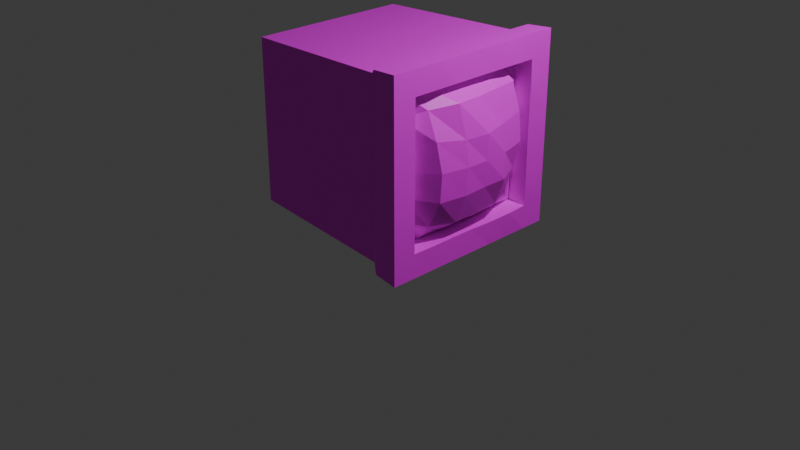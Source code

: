 # Source: oldtv.blend  (saved by Blender 5.0.119; exported with 4.5.12 LTS)
import bpy
from mathutils import Matrix  # noqa: F401  (used for matrix-valued properties, if any)

bpy.ops.wm.read_factory_settings(use_empty=True)
scene = bpy.context.scene
scene.name = 'Scene'

# ---- collections
col_collection = bpy.data.collections.new('Collection'); scene.collection.children.link(col_collection)

# ---- images (referenced by path relative to the original .blend; pixels are not part of the script)
import os
ASSET_DIR = os.environ.get("B2B_ASSET_DIR", "")  # directory of the original .blend (textures are referenced by path, not embedded)
HERE = os.path.dirname(os.path.abspath(__file__))  # packed textures are extracted next to this script under _unpacked/

def load_image(name, relpath, width, height, colorspace="sRGB"):
    """Load a texture the original file referenced (path relative to the .blend, or extracted next to this script)."""
    p = next((c for c in (os.path.join(HERE, relpath), os.path.join(ASSET_DIR, relpath)) if relpath and os.path.exists(c)), "")
    if p:
        img = bpy.data.images.load(p, check_existing=True)
        img.name = name
    else:  # same state as the original file: an image datablock whose file is absent (Cycles renders it pink)
        img = bpy.data.images.new(name, width, height)
        img.source = "FILE"
        img.filepath = "//" + (relpath or name)
    img.colorspace_settings.name = colorspace
    return img
img_oldtv_png_001 = load_image('oldtv.png.001', 'Textures/oldtv.png', 1024, 1024, 'sRGB')
img_blackplastic_png = load_image('blackplastic.png', 'Textures/blackplastic.png', 1024, 1024, 'sRGB')

# ---- materials (node trees are filled in below, after node groups)
mat_material = bpy.data.materials.new('Material')
mat_material.alpha_threshold = 0.0
mat_material.use_backface_culling_lightprobe_volume = False
mat_material.roughness = 0.5
mat_material.line_color = (0.0, 0.0, 0.0, 1.0)
mat_material_001 = bpy.data.materials.new('Material.001')

# ---- material node trees
mat_material.use_nodes = True; mat_material.node_tree.nodes.clear()
_N = mat_material.node_tree.nodes; _L = mat_material.node_tree.links
n0 = _N.new('ShaderNodeOutputMaterial'); n0.name = 'Material Output'; n0.location = (200, 100)
n1 = _N.new('ShaderNodeBsdfPrincipled'); n1.name = 'Principled BSDF'; n1.location = (-200, 100)
n2 = _N.new('ShaderNodeTexImage'); n2.name = 'Image Texture'; n2.location = (-490, 80)
n2.image = img_oldtv_png_001
_L.new(n1.outputs[0], n0.inputs[0])
_L.new(n2.outputs[0], n1.inputs[0])
n0.is_active_output = True
mat_material_001.use_nodes = True; mat_material_001.node_tree.nodes.clear()
_N = mat_material_001.node_tree.nodes; _L = mat_material_001.node_tree.links
n0 = _N.new('ShaderNodeBsdfPrincipled'); n0.name = 'Principled BSDF'; n0.location = (-200, 100)
n1 = _N.new('ShaderNodeOutputMaterial'); n1.name = 'Material Output'; n1.location = (200, 100)
n2 = _N.new('ShaderNodeTexImage'); n2.name = 'Image Texture'; n2.location = (-490, 80)
n2.image = img_blackplastic_png
_L.new(n0.outputs[0], n1.inputs[0])
_L.new(n2.outputs[0], n0.inputs[0])
n1.is_active_output = True

# ---- world
world_world = bpy.data.worlds.new('World'); scene.world = world_world
world_world.use_nodes = True; world_world.node_tree.nodes.clear()
_N = world_world.node_tree.nodes; _L = world_world.node_tree.links
n0 = _N.new('ShaderNodeOutputWorld'); n0.name = 'World Output'; n0.location = (200, 100)
n1 = _N.new('ShaderNodeBackground'); n1.name = 'Background'; n1.location = (-200, 100)
n1.inputs[0].default_value = (0.05088, 0.05088, 0.05088, 1.0)
_L.new(n1.outputs[0], n0.inputs[0])
n0.is_active_output = True
world_world.color = (0.05088, 0.05088, 0.05088)
world_world.sun_shadow_jitter_overblur = 0.0

# ---- cameras
cam_camera = bpy.data.cameras.new('Camera')
cam_camera.clip_end = 100.0
cam_camera.ortho_scale = 7.314

# ---- lights
light_light = bpy.data.lights.new('Light', 'POINT')
light_light.energy = 1000.0
light_light.shadow_soft_size = 0.1

# ---- meshes
me_cube = bpy.data.meshes.new('Cube')
me_cube.from_pydata([(1.0, 1.0, 2.0), (1.0, 1.0, 0.0), (1.0, -1.0, 2.0), (1.0, -1.0, 0.0), (-1.0, 0.854, 1.854), (-1.0, 0.854, 0.1458), (-1.0, -0.8545, 1.854), (-1.0, -0.8545, 0.1458), (-1.0, -0.004744, 0.1458), (1.0, -0.005234, 2.0), (-1.0, -0.004744, 1.854), (1.0, -0.005234, 0.0), (-1.0, -0.4296, 0.1458), (1.0, -0.5026, 2.0), (-1.0, -0.4296, 1.854), (1.0, -0.5026, 0.0), (-1.0, 0.4246, 1.854), (1.0, 0.4974, 0.0), (-1.0, 0.4246, 0.1458), (1.0, 0.4974, 2.0), (-1.0, -0.6421, 0.1458), (1.0, -0.7513, 2.0), (-1.0, -0.6421, 1.854), (1.0, -0.7513, 0.0), (-1.0, 0.6393, 1.854), (1.0, 0.7487, 0.0), (-1.0, 0.6393, 0.1458), (1.0, 0.7487, 2.0), (1.0, 1.0, 1.0), (-1.0, -0.8545, 1.0), (1.0, -1.0, 1.0), (-1.0, 0.854, 1.0), (0.7323, 0.4876, 1.98), (-1.0, -0.004744, 1.0), (-1.0, -0.4296, 1.0), (0.7323, -0.4928, 1.98), (0.7323, -0.4928, 0.01951), (-1.0, 0.4246, 1.0), (-1.0, -0.6421, 1.0), (1.0, -0.7513, 1.002), (1.0, 0.7487, 1.0), (-1.0, 0.6393, 1.0), (-1.0, -0.8545, 1.427), (1.0, 1.0, 1.5), (1.0, -1.0, 1.5), (-1.0, 0.854, 1.427), (0.7323, -0.005169, 1.98), (-1.0, -0.004744, 1.427), (-1.0, -0.4296, 1.427), (0.7323, -0.005169, 0.01951), (0.7323, 0.9804, 1.98), (-1.0, 0.4246, 1.427), (-1.0, -0.6421, 1.427), (1.0, -0.7513, 1.502), (1.005, 0.751, 1.502), (-1.0, 0.6393, 1.427), (-1.0, -0.8545, 1.641), (1.0, 1.0, 1.75), (1.0, -1.0, 1.75), (-1.0, 0.854, 1.641), (1.005, -0.004706, 1.753), (-1.0, -0.004744, 1.641), (-1.0, -0.4296, 1.641), (1.0, -0.5028, 1.75), (1.004, 0.4988, 1.752), (-1.0, 0.4246, 1.641), (-1.0, -0.6421, 1.641), (1.0, -0.7513, 1.75), (1.0, 0.7487, 1.75), (-1.0, 0.6393, 1.641), (1.0, 1.0, 0.5), (1.0, -1.0, 0.5), (-1.0, 0.854, 0.5729), (0.7323, -0.9805, 0.01951), (-1.0, -0.004744, 0.5729), (-1.0, -0.4296, 0.5729), (0.7323, -0.9805, 1.98), (0.7323, 0.9804, 0.01951), (-1.0, 0.4246, 0.5729), (-1.0, -0.6421, 0.5729), (1.0, -0.7518, 0.4993), (1.003, 0.7495, 0.4993), (-1.0, 0.6393, 0.5729), (-1.0, -0.8545, 0.5729), (1.0, 1.0, 0.25), (1.0, -1.0, 0.25), (-1.0, 0.854, 0.3593), (1.003, -0.005009, 0.2483), (-1.0, -0.004744, 0.3593), (-1.0, -0.4296, 0.3593), (1.003, -0.5038, 0.2482), (1.016, 0.5025, 0.2497), (-1.0, 0.4246, 0.3593), (-1.0, -0.6421, 0.3593), (1.0, -0.7513, 0.25), (1.0, 0.7487, 0.25), (-1.0, 0.6393, 0.3593), (-1.0, -0.8545, 0.3593), (1.052, 0.001352, 1.591), (1.173, -0.005771, 1.004), (0.9446, -0.5462, 1.562), (1.115, -0.5311, 1.008), (0.9498, 0.5546, 1.571), (1.071, 0.5547, 1.002), (0.7907, -0.7523, 1.501), (0.8229, -0.7518, 1.0), (0.794, 0.7508, 1.502), (0.7878, 0.7487, 1.0), (0.7876, -0.005234, 1.75), (0.7876, -0.5026, 1.75), (0.7908, 0.4986, 1.751), (0.7876, -0.7513, 1.75), (0.7876, 0.7487, 1.75), (1.053, 0.0006698, 0.4424), (0.9632, -0.5397, 0.4433), (0.9615, 0.4962, 0.4666), (0.7885, -0.7515, 0.4997), (0.7967, 0.7513, 0.4977), (0.7883, -0.005185, 0.2497), (0.7914, -0.5036, 0.2485), (0.788, 0.5092, 0.2528), (0.7876, -0.7513, 0.25), (0.7877, 0.7487, 0.25), (0.7323, 0.4876, 0.01951), (0.7323, -0.7367, 0.01951), (0.7323, -0.7367, 1.98), (0.7323, 0.734, 0.01951), (0.7323, 0.734, 1.98), (0.7323, 0.9804, 1.0), (0.7323, -0.9805, 1.0), (0.7323, 0.9804, 1.49), (0.7323, -0.9805, 1.49), (0.7323, 0.9804, 1.735), (0.7323, -0.9805, 1.735), (0.7323, -0.9805, 0.5098), (0.7323, 0.9804, 0.5098), (0.7323, 0.9804, 0.2646), (0.7323, -0.9805, 0.2646), (0.6343, 0.9129, 0.08694), (0.6343, -0.9132, 1.913), (0.6343, -0.004895, 0.08694), (0.6343, -0.459, 0.08694), (0.6343, 0.454, 0.08694), (0.6343, -0.6861, 0.08694), (0.6343, 0.6835, 0.08694), (0.6343, -0.459, 1.913), (0.6343, -0.004895, 1.913), (0.6343, 0.9129, 1.913), (0.6343, -0.9132, 0.08694), (0.6343, -0.9132, 1.0), (0.6343, -0.9132, 1.457), (0.6343, -0.9132, 1.685), (0.6343, -0.9132, 0.5435), (0.6343, -0.9132, 0.3152), (0.6343, 0.454, 1.913), (0.6343, -0.6861, 1.913), (0.6343, 0.6835, 1.913), (0.6343, 0.9129, 1.0), (0.6343, 0.9129, 1.457), (0.6343, 0.9129, 1.685), (0.6343, 0.9129, 0.5435), (0.6343, 0.9129, 0.3152), (1.0, 1.0, 1.25), (1.0, -1.0, 1.25), (-1.0, 0.854, 1.214), (-1.0, -0.004744, 1.214), (-1.0, -0.4296, 1.214), (-1.0, 0.4246, 1.214), (-1.0, -0.6421, 1.214), (1.0, -0.7513, 1.257), (1.001, 0.749, 1.25), (-1.0, 0.6393, 1.214), (-1.0, -0.8545, 1.214), (1.17, 0.005246, 1.264), (1.062, -0.5523, 1.301), (1.032, 0.5692, 1.298), (0.794, -0.7536, 1.252), (0.7901, 0.7495, 1.251), (0.7323, -0.9805, 1.245), (0.7323, 0.9804, 1.245), (0.6343, 0.9129, 1.228), (0.6343, -0.9132, 1.228), (-1.0, -0.2172, 1.854), (1.0, -0.2539, 0.0), (-1.0, -0.2172, 0.1458), (1.0, -0.2539, 2.0), (-1.0, -0.2172, 1.0), (-1.0, -0.2172, 1.427), (1.005, -0.2546, 1.753), (-1.0, -0.2172, 1.641), (-1.0, -0.2172, 0.5729), (1.002, -0.2542, 0.249), (-1.0, -0.2172, 0.3593), (1.163, -0.24, 1.002), (1.054, -0.2688, 1.587), (0.7876, -0.2539, 1.75), (1.047, -0.2734, 0.4293), (0.7934, -0.2546, 0.2474), (0.7323, -0.249, 1.98), (0.7323, -0.249, 0.01951), (0.6343, -0.232, 0.08694), (0.6343, -0.232, 1.913), (1.131, -0.2472, 1.259), (-1.0, -0.2172, 1.214), (-1.0, 0.2099, 0.1458), (1.0, 0.2461, 2.0), (-1.0, 0.2099, 1.854), (1.0, 0.2461, 0.0), (-1.0, 0.2099, 1.0), (-1.0, 0.2099, 1.427), (-1.0, 0.2099, 1.641), (1.001, 0.2465, 1.751), (-1.0, 0.2099, 0.5729), (-1.0, 0.2099, 0.3593), (1.012, 0.2487, 0.2445), (1.143, 0.2674, 0.9999), (1.016, 0.2735, 1.591), (0.7876, 0.2461, 1.75), (1.027, 0.2873, 0.4421), (0.7933, 0.2503, 0.2413), (0.7323, 0.2412, 1.98), (0.7323, 0.2412, 0.01951), (0.6343, 0.2246, 0.08694), (0.6343, 0.2246, 1.913), (1.11, 0.274, 1.28), (-1.0, 0.2099, 1.214), (-1.0, -0.8545, 0.7864), (1.0, 1.0, 0.75), (1.0, -1.0, 0.75), (-1.0, 0.854, 0.7864), (-1.0, -0.004744, 0.7864), (-1.0, -0.4296, 0.7864), (-1.0, 0.4246, 0.7864), (-1.0, -0.6421, 0.7864), (1.0, -0.7513, 0.7451), (1.001, 0.7491, 0.7498), (-1.0, 0.6393, 0.7864), (1.146, -0.003367, 0.7327), (1.106, -0.5402, 0.7242), (1.012, 0.5345, 0.7283), (0.8319, -0.7518, 0.7497), (0.7878, 0.7488, 0.75), (0.7323, -0.9805, 0.7549), (0.7323, 0.9804, 0.7549), (0.6343, 0.9129, 0.7717), (0.6343, -0.9132, 0.7717), (1.149, -0.2545, 0.725), (-1.0, -0.2172, 0.7864), (1.143, 0.2694, 0.7297), (-1.0, 0.2099, 0.7864)], [], [(155, 22, 6, 139), (151, 139, 6, 56), (69, 24, 4, 59), (124, 23, 3, 73), (67, 21, 2, 58), (132, 50, 0, 57), (211, 205, 9, 60), (221, 207, 11, 49), (189, 182, 10, 61), (223, 206, 10, 146), (66, 22, 14, 62), (188, 185, 13, 63), (199, 183, 15, 36), (201, 182, 14, 145), (156, 24, 16, 154), (126, 25, 17, 123), (68, 27, 19, 64), (210, 206, 16, 65), (56, 6, 22, 66), (63, 13, 21, 67), (36, 15, 23, 124), (145, 14, 22, 155), (57, 0, 27, 68), (77, 1, 25, 126), (147, 4, 24, 156), (65, 16, 24, 69), (232, 37, 41, 236), (227, 28, 40, 235), (235, 40, 107, 241), (226, 29, 38, 233), (249, 208, 37, 232), (191, 87, 118, 197), (63, 67, 111, 109), (233, 38, 34, 231), (247, 186, 33, 230), (234, 80, 116, 240), (243, 128, 28, 227), (234, 39, 30, 228), (236, 41, 31, 229), (245, 149, 29, 226), (167, 51, 55, 171), (162, 43, 54, 170), (91, 95, 122, 120), (172, 42, 52, 168), (225, 209, 51, 167), (211, 60, 108, 217), (95, 81, 117, 122), (168, 52, 48, 166), (203, 187, 47, 165), (170, 54, 106, 177), (179, 130, 43, 162), (169, 53, 44, 163), (171, 55, 45, 164), (181, 150, 42, 172), (51, 65, 69, 55), (43, 57, 68, 54), (169, 39, 105, 176), (42, 56, 66, 52), (209, 210, 65, 51), (80, 94, 121, 116), (54, 68, 112, 106), (52, 66, 62, 48), (187, 189, 61, 47), (94, 90, 119, 121), (130, 132, 57, 43), (53, 67, 58, 44), (55, 69, 59, 45), (150, 151, 56, 42), (153, 152, 83, 97), (96, 82, 72, 86), (94, 80, 71, 85), (136, 135, 70, 84), (188, 63, 109, 195), (192, 190, 74, 88), (93, 79, 75, 89), (67, 53, 104, 111), (214, 91, 120, 219), (213, 212, 78, 92), (97, 83, 79, 93), (68, 64, 110, 112), (84, 70, 81, 95), (92, 78, 82, 96), (18, 92, 96, 26), (1, 84, 95, 25), (15, 90, 94, 23), (7, 97, 93, 20), (204, 213, 92, 18), (25, 95, 91, 17), (183, 191, 90, 15), (20, 93, 89, 12), (184, 192, 88, 8), (207, 214, 87, 11), (77, 136, 84, 1), (23, 94, 85, 3), (26, 96, 86, 5), (148, 153, 97, 7), (238, 101, 105, 240), (241, 107, 103, 239), (246, 193, 101, 238), (248, 215, 99, 237), (174, 100, 104, 176), (177, 106, 102, 175), (202, 194, 100, 174), (224, 216, 98, 173), (100, 109, 111, 104), (106, 112, 110, 102), (194, 195, 109, 100), (216, 217, 108, 98), (219, 218, 113, 118), (197, 196, 114, 119), (122, 117, 115, 120), (119, 114, 116, 121), (3, 85, 137, 73), (138, 161, 136, 77), (161, 160, 135, 136), (85, 71, 134, 137), (44, 58, 133, 131), (158, 159, 132, 130), (163, 44, 131, 178), (180, 158, 130, 179), (228, 30, 129, 242), (244, 157, 128, 243), (0, 50, 127, 27), (138, 77, 126, 144), (13, 35, 125, 21), (141, 36, 124, 143), (144, 126, 123, 142), (27, 127, 32, 19), (185, 198, 35, 13), (200, 199, 36, 141), (205, 220, 46, 9), (222, 221, 49, 140), (159, 147, 50, 132), (143, 124, 73, 148), (58, 2, 76, 133), (21, 125, 76, 2), (20, 143, 148, 7), (59, 4, 147, 159), (204, 222, 140, 8), (184, 200, 141, 12), (26, 144, 142, 18), (12, 141, 143, 20), (5, 138, 144, 26), (229, 31, 157, 244), (164, 45, 158, 180), (45, 59, 159, 158), (86, 72, 160, 161), (5, 86, 161, 138), (73, 137, 153, 148), (137, 134, 152, 153), (131, 133, 151, 150), (178, 131, 150, 181), (242, 129, 149, 245), (50, 147, 156, 127), (35, 145, 155, 125), (127, 156, 154, 32), (198, 201, 145, 35), (220, 223, 146, 46), (133, 76, 139, 151), (125, 155, 139, 76), (129, 178, 181, 149), (31, 164, 180, 157), (157, 180, 179, 128), (30, 163, 178, 129), (215, 224, 173, 99), (193, 202, 174, 101), (107, 177, 175, 103), (101, 174, 176, 105), (53, 169, 176, 104), (149, 181, 172, 29), (41, 171, 164, 31), (39, 169, 163, 30), (128, 179, 162, 28), (40, 170, 177, 107), (186, 203, 165, 33), (38, 168, 166, 34), (208, 225, 167, 37), (29, 172, 168, 38), (28, 162, 170, 40), (37, 167, 171, 41), (34, 166, 203, 186), (99, 173, 202, 193), (46, 146, 201, 198), (8, 140, 200, 184), (140, 49, 199, 200), (9, 46, 198, 185), (118, 113, 196, 197), (98, 108, 195, 194), (173, 98, 194, 202), (237, 99, 193, 246), (12, 89, 192, 184), (11, 87, 191, 183), (89, 75, 190, 192), (60, 188, 195, 108), (48, 62, 189, 187), (166, 48, 187, 203), (231, 34, 186, 247), (90, 191, 197, 119), (146, 10, 182, 201), (49, 11, 183, 199), (60, 9, 185, 188), (62, 14, 182, 189), (33, 165, 225, 208), (103, 175, 224, 215), (32, 154, 223, 220), (18, 142, 222, 204), (142, 123, 221, 222), (19, 32, 220, 205), (120, 115, 218, 219), (102, 110, 217, 216), (175, 102, 216, 224), (239, 103, 215, 248), (17, 91, 214, 207), (8, 88, 213, 204), (88, 74, 212, 213), (87, 214, 219, 118), (47, 61, 210, 209), (64, 211, 217, 110), (165, 47, 209, 225), (230, 33, 208, 249), (61, 10, 206, 210), (154, 16, 206, 223), (123, 17, 207, 221), (64, 19, 205, 211), (74, 230, 249, 212), (115, 239, 248, 218), (75, 231, 247, 190), (113, 237, 246, 196), (134, 242, 245, 152), (72, 229, 244, 160), (160, 244, 243, 135), (71, 228, 242, 134), (218, 248, 237, 113), (196, 246, 238, 114), (117, 241, 239, 115), (114, 238, 240, 116), (152, 245, 226, 83), (82, 236, 229, 72), (80, 234, 228, 71), (135, 243, 227, 70), (39, 234, 240, 105), (190, 247, 230, 74), (79, 233, 231, 75), (212, 249, 232, 78), (83, 226, 233, 79), (81, 235, 241, 117), (70, 227, 235, 81), (78, 232, 236, 82)])
me_cube.polygons.foreach_set('material_index', [1, 1, 1, 1, 0, 1, 0, 1, 1, 1, 1, 0, 1, 1, 1, 1, 0, 1, 1, 0, 1, 1, 0, 1, 1, 1, 1, 0, 1, 1, 1, 1, 1, 1, 1, 1, 1, 0, 1, 1, 1, 0, 1, 1, 1, 1, 1, 1, 1, 1, 1, 0, 1, 1, 1, 0, 1, 1, 1, 1, 1, 1, 1, 1, 1, 0, 1, 1, 1, 1, 0, 1, 1, 1, 1, 1, 1, 1, 1, 1, 0, 1, 1, 0, 0, 1, 1, 0, 0, 1, 1, 0, 1, 0, 1, 1, 0, 0, 0, 0, 0, 0, 0, 0, 0, 0, 0, 0, 0, 0, 0, 0, 1, 1, 1, 1, 1, 1, 1, 1, 1, 1, 1, 1, 1, 1, 1, 1, 1, 1, 1, 1, 1, 1, 1, 1, 1, 1, 1, 1, 1, 1, 1, 1, 1, 1, 1, 1, 1, 1, 1, 1, 1, 1, 1, 1, 1, 1, 1, 1, 1, 1, 1, 1, 0, 0, 0, 0, 1, 1, 1, 0, 1, 1, 1, 1, 1, 1, 0, 1, 1, 0, 1, 1, 1, 1, 0, 0, 0, 0, 1, 0, 1, 1, 1, 1, 1, 1, 1, 1, 0, 1, 1, 0, 1, 1, 1, 1, 0, 0, 0, 0, 0, 1, 1, 1, 1, 1, 1, 1, 1, 1, 1, 0, 1, 0, 1, 0, 1, 1, 1, 1, 0, 0, 0, 0, 1, 1, 0, 1, 1, 1, 1, 1, 1, 1, 0, 1])
_uv = me_cube.uv_layers.new(name='UVMap')
_uv.uv.foreach_set('vector', [0.6862, 0.7174, 0.8905, 0.7174, 0.8905, 0.7484, 0.6862, 0.7484, 0.5938, 0.7957, 0.625, 0.7957, 0.625, 1.0, 0.5938, 1.0, 0.5938, 0.2186, 0.625, 0.2186, 0.625, 0.25, 0.5938, 0.25, 0.3415, 0.7189, 0.3279, 0.6759, 0.319, 0.7057, 0.3415, 0.75, 0.1508, 0.8411, 0.1966, 0.8871, 0.09849, 0.8871, 0.09849, 0.7885, 0.5938, 0.4665, 0.625, 0.4665, 0.625, 0.5, 0.5938, 0.5, 0.6024, 0.8414, 0.5899, 0.8871, 0.4908, 0.8871, 0.4887, 0.8424, 0.3415, 0.5942, 0.375, 0.5942, 0.375, 0.6257, 0.3415, 0.6257, 0.5938, 0.09326, 0.625, 0.09326, 0.625, 0.1243, 0.5938, 0.1243, 0.6862, 0.5927, 0.8905, 0.5927, 0.8905, 0.6241, 0.6862, 0.6241, 0.5938, 0.03109, 0.625, 0.03109, 0.625, 0.06217, 0.5938, 0.06217, 0.3756, 0.8424, 0.3927, 0.8871, 0.2946, 0.8871, 0.2633, 0.8412, 0.3415, 0.6567, 0.375, 0.6567, 0.375, 0.6878, 0.3415, 0.6878, 0.6862, 0.6552, 0.8905, 0.6552, 0.8905, 0.6863, 0.6862, 0.6863, 0.6862, 0.5299, 0.8905, 0.5299, 0.8905, 0.5613, 0.6862, 0.5613, 0.3415, 0.5314, 0.3816, 0.4963, 0.375, 0.5628, 0.3415, 0.5628, 0.8251, 0.8318, 0.7835, 0.8778, 0.689, 0.8871, 0.7166, 0.842, 0.5938, 0.1558, 0.625, 0.1558, 0.625, 0.1872, 0.5938, 0.1872, 0.5938, 0.0, 0.625, 0.0, 0.625, 0.03109, 0.5938, 0.03109, 0.2633, 0.8412, 0.2946, 0.8871, 0.1966, 0.8871, 0.1508, 0.8411, 0.3415, 0.6878, 0.375, 0.6878, 0.3279, 0.6759, 0.3415, 0.7189, 0.6862, 0.6863, 0.8905, 0.6863, 0.8905, 0.7174, 0.6862, 0.7174, 0.8826, 0.7792, 0.8826, 0.8778, 0.7835, 0.8778, 0.8251, 0.8318, 0.3415, 0.5, 0.3906, 0.4662, 0.3816, 0.4963, 0.3415, 0.5314, 0.6862, 0.4984, 0.8905, 0.4984, 0.8905, 0.5299, 0.6862, 0.5299, 0.5938, 0.1872, 0.625, 0.1872, 0.625, 0.2186, 0.5938, 0.2186, 0.4688, 0.1872, 0.5, 0.1872, 0.5, 0.2186, 0.4688, 0.2186, 0.8872, 0.3942, 0.8872, 0.4928, 0.8297, 0.5016, 0.8299, 0.3884, 0.7799, 0.4951, 0.78, 0.5893, 0.7448, 0.5692, 0.7447, 0.4871, 0.4688, 0.0, 0.5, 0.0, 0.5, 0.03109, 0.4688, 0.03109, 0.4688, 0.1558, 0.5, 0.1558, 0.5, 0.1872, 0.4688, 0.1872, 0.3936, 0.244, 0.4753, 0.244, 0.4753, 0.244, 0.3936, 0.244, 0.3085, 0.8723, 0.2147, 0.8724, 0.2523, 0.8158, 0.3339, 0.8158, 0.4688, 0.03109, 0.5, 0.03109, 0.5, 0.06217, 0.4688, 0.06217, 0.4688, 0.09326, 0.5, 0.09326, 0.5, 0.1243, 0.4688, 0.1243, 0.2145, 0.4954, 0.2145, 0.4012, 0.252, 0.4053, 0.2521, 0.4874, 0.4688, 0.4665, 0.5, 0.4665, 0.5, 0.5, 0.4688, 0.5, 0.1508, 0.3862, 0.1508, 0.5024, 0.09849, 0.4928, 0.09849, 0.3942, 0.4688, 0.2186, 0.5, 0.2186, 0.5, 0.25, 0.4688, 0.25, 0.4687, 0.7957, 0.5, 0.7957, 0.5, 1.0, 0.4688, 1.0, 0.5312, 0.1872, 0.5625, 0.1872, 0.5625, 0.2186, 0.5312, 0.2186, 0.8872, 0.5913, 0.8872, 0.6899, 0.8308, 0.729, 0.8299, 0.6148, 0.6404, 0.2439, 0.8165, 0.3189, 0.7229, 0.2438, 0.6404, 0.2439, 0.5312, 0.0, 0.5625, 0.0, 0.5625, 0.03109, 0.5312, 0.03109, 0.5312, 0.1558, 0.5625, 0.1558, 0.5625, 0.1872, 0.5312, 0.1872, 0.5907, 0.8722, 0.4959, 0.8722, 0.4973, 0.8157, 0.5798, 0.8156, 0.8165, 0.3189, 0.7799, 0.4009, 0.7447, 0.405, 0.7229, 0.2438, 0.5312, 0.03109, 0.5625, 0.03109, 0.5625, 0.06217, 0.5312, 0.06217, 0.5312, 0.09326, 0.5625, 0.09326, 0.5625, 0.1243, 0.5312, 0.1243, 0.78, 0.6836, 0.7801, 0.7778, 0.7449, 0.7334, 0.7448, 0.6513, 0.5312, 0.4665, 0.5625, 0.4665, 0.5625, 0.5, 0.5313, 0.5, 0.1508, 0.6181, 0.1508, 0.7289, 0.09849, 0.6899, 0.09849, 0.5913, 0.5312, 0.2186, 0.5625, 0.2186, 0.5625, 0.25, 0.5312, 0.25, 0.5312, 0.7957, 0.5625, 0.7957, 0.5625, 1.0, 0.5312, 1.0, 0.5625, 0.1872, 0.5938, 0.1872, 0.5938, 0.2186, 0.5625, 0.2186, 0.8872, 0.6899, 0.8826, 0.7792, 0.8251, 0.8318, 0.8308, 0.729, 0.2146, 0.6839, 0.2146, 0.5897, 0.2521, 0.5695, 0.2522, 0.6516, 0.5625, 0.0, 0.5938, 0.0, 0.5938, 0.03109, 0.5625, 0.03109, 0.5625, 0.1558, 0.5938, 0.1558, 0.5938, 0.1872, 0.5625, 0.1872, 0.2145, 0.4012, 0.2747, 0.1572, 0.2303, 0.2441, 0.252, 0.4053, 0.7801, 0.7778, 0.7801, 0.8721, 0.7449, 0.8155, 0.7449, 0.7334, 0.5625, 0.03109, 0.5938, 0.03109, 0.5938, 0.06217, 0.5625, 0.06217, 0.5625, 0.09326, 0.5938, 0.09326, 0.5938, 0.1243, 0.5625, 0.1243, 0.2747, 0.1572, 0.312, 0.2441, 0.312, 0.2441, 0.2303, 0.2441, 0.5625, 0.4665, 0.5938, 0.4665, 0.5938, 0.5, 0.5625, 0.5, 0.1508, 0.7289, 0.1508, 0.8411, 0.09849, 0.7885, 0.09849, 0.6899, 0.5625, 0.2186, 0.5938, 0.2186, 0.5938, 0.25, 0.5625, 0.25, 0.5625, 0.7957, 0.5938, 0.7957, 0.5938, 1.0, 0.5625, 1.0, 0.4062, 0.7957, 0.4375, 0.7957, 0.4375, 1.0, 0.4062, 1.0, 0.4062, 0.2186, 0.4375, 0.2186, 0.4375, 0.25, 0.4062, 0.25, 0.1477, 0.2582, 0.149, 0.3106, 0.09694, 0.3312, 0.09539, 0.2931, 0.4062, 0.4665, 0.4375, 0.4665, 0.4375, 0.5, 0.4206, 0.4752, 0.4022, 0.8723, 0.3085, 0.8723, 0.3339, 0.8158, 0.4156, 0.8157, 0.4062, 0.09326, 0.4375, 0.09326, 0.4375, 0.1243, 0.4062, 0.1243, 0.4062, 0.03109, 0.4375, 0.03109, 0.4375, 0.06217, 0.4063, 0.06217, 0.2147, 0.8724, 0.2147, 0.7781, 0.2522, 0.7337, 0.2523, 0.8158, 0.5579, 0.2439, 0.6404, 0.2439, 0.6404, 0.2439, 0.5579, 0.2439, 0.4062, 0.1558, 0.4375, 0.1558, 0.4375, 0.1872, 0.4062, 0.1872, 0.4062, 0.0, 0.4375, 0.0, 0.4375, 0.03109, 0.4062, 0.03109, 0.7801, 0.8721, 0.6854, 0.8721, 0.6624, 0.8156, 0.7449, 0.8155, 0.8841, 0.2807, 0.8857, 0.3312, 0.8286, 0.3106, 0.8266, 0.2458, 0.4062, 0.1872, 0.4375, 0.1872, 0.4375, 0.2186, 0.4062, 0.2186, 0.375, 0.1872, 0.4062, 0.1872, 0.4062, 0.2186, 0.375, 0.2186, 0.8726, 0.1929, 0.8726, 0.2869, 0.7781, 0.2869, 0.7781, 0.1929, 0.3074, 0.1929, 0.307, 0.2862, 0.2139, 0.2869, 0.2139, 0.1929, 0.375, 0.0, 0.4062, 0.0, 0.4062, 0.03109, 0.375, 0.03109, 0.375, 0.1558, 0.4062, 0.1558, 0.4062, 0.1872, 0.375, 0.1872, 0.7781, 0.1929, 0.7781, 0.2869, 0.6855, 0.2868, 0.6835, 0.1929, 0.4009, 0.1929, 0.4008, 0.2865, 0.307, 0.2862, 0.3074, 0.1929, 0.375, 0.03109, 0.4062, 0.03109, 0.4063, 0.06217, 0.375, 0.06217, 0.375, 0.09326, 0.4062, 0.09326, 0.4062, 0.1243, 0.375, 0.1243, 0.589, 0.1929, 0.59, 0.2848, 0.4946, 0.2862, 0.4945, 0.1929, 0.375, 0.4665, 0.4062, 0.4665, 0.4206, 0.4752, 0.3906, 0.4662, 0.2139, 0.1929, 0.2108, 0.2962, 0.1172, 0.2962, 0.1203, 0.1929, 0.375, 0.2186, 0.4062, 0.2186, 0.4062, 0.25, 0.375, 0.25, 0.375, 0.7957, 0.4062, 0.7957, 0.4062, 1.0, 0.375, 1.0, 0.3338, 0.4873, 0.3338, 0.5694, 0.2521, 0.5695, 0.2521, 0.4874, 0.7447, 0.4871, 0.7448, 0.5692, 0.6622, 0.5693, 0.6622, 0.4872, 0.4154, 0.4873, 0.4155, 0.5694, 0.3338, 0.5694, 0.3338, 0.4873, 0.5797, 0.4872, 0.5797, 0.5693, 0.4972, 0.5694, 0.4971, 0.4872, 0.3339, 0.6516, 0.3339, 0.7337, 0.2522, 0.7337, 0.2522, 0.6516, 0.7448, 0.6513, 0.7449, 0.7334, 0.6623, 0.7335, 0.6623, 0.6514, 0.4155, 0.6515, 0.4156, 0.7336, 0.3339, 0.7337, 0.3339, 0.6516, 0.5797, 0.6514, 0.5798, 0.7335, 0.4973, 0.7336, 0.4972, 0.6515, 0.3339, 0.7337, 0.3339, 0.8158, 0.2523, 0.8158, 0.2522, 0.7337, 0.7449, 0.7334, 0.7449, 0.8155, 0.6624, 0.8156, 0.6623, 0.7335, 0.4156, 0.7336, 0.4156, 0.8157, 0.3339, 0.8158, 0.3339, 0.7337, 0.5798, 0.7335, 0.5798, 0.8156, 0.4973, 0.8157, 0.4973, 0.7336, 0.5579, 0.2439, 0.5796, 0.4051, 0.4971, 0.4051, 0.4753, 0.244, 0.3936, 0.244, 0.4154, 0.4052, 0.3337, 0.4052, 0.312, 0.2441, 0.7229, 0.2438, 0.7447, 0.405, 0.6621, 0.4051, 0.6404, 0.2439, 0.312, 0.2441, 0.3337, 0.4052, 0.252, 0.4053, 0.2303, 0.2441, 0.319, 0.7057, 0.3489, 0.7147, 0.4062, 0.7835, 0.375, 0.7835, 0.375, 0.4543, 0.4062, 0.4543, 0.4062, 0.4665, 0.375, 0.4665, 0.4062, 0.4543, 0.4375, 0.4543, 0.4375, 0.4665, 0.4062, 0.4665, 0.4725, 0.197, 0.4725, 0.2956, 0.3669, 0.2994, 0.3669, 0.2028, 0.5625, 0.75, 0.5938, 0.75, 0.5938, 0.7835, 0.5625, 0.7835, 0.5625, 0.4543, 0.5938, 0.4543, 0.5938, 0.4665, 0.5625, 0.4665, 0.5312, 0.75, 0.5625, 0.75, 0.5625, 0.7835, 0.5312, 0.7835, 0.5312, 0.4543, 0.5625, 0.4543, 0.5625, 0.4665, 0.5312, 0.4665, 0.4688, 0.75, 0.5, 0.75, 0.5, 0.7835, 0.4688, 0.7835, 0.4688, 0.4543, 0.5, 0.4543, 0.5, 0.4665, 0.4688, 0.4665, 0.625, 0.5, 0.6585, 0.5, 0.6585, 0.5314, 0.625, 0.5314, 0.3293, 0.5, 0.3415, 0.5, 0.3415, 0.5314, 0.3293, 0.5314, 0.625, 0.6878, 0.6585, 0.6878, 0.6585, 0.7189, 0.625, 0.7189, 0.3293, 0.6878, 0.3415, 0.6878, 0.3415, 0.7189, 0.3293, 0.7189, 0.3293, 0.5314, 0.3415, 0.5314, 0.3415, 0.5628, 0.3293, 0.5628, 0.625, 0.5314, 0.6585, 0.5314, 0.6585, 0.5628, 0.625, 0.5628, 0.4725, 0.5498, 0.3669, 0.5518, 0.3669, 0.4556, 0.4725, 0.4518, 0.3293, 0.6567, 0.3415, 0.6567, 0.3415, 0.6878, 0.3293, 0.6878, 0.625, 0.5942, 0.6585, 0.5942, 0.6585, 0.6257, 0.625, 0.6257, 0.3293, 0.5942, 0.3415, 0.5942, 0.3415, 0.6257, 0.3293, 0.6257, 0.5938, 0.4543, 0.625, 0.4543, 0.625, 0.4665, 0.5938, 0.4665, 0.3293, 0.7189, 0.3415, 0.7189, 0.3415, 0.75, 0.3293, 0.75, 0.5938, 0.75, 0.625, 0.75, 0.625, 0.7835, 0.5938, 0.7835, 0.625, 0.7189, 0.6585, 0.7189, 0.6585, 0.75, 0.625, 0.75, 0.125, 0.7189, 0.3293, 0.7189, 0.3293, 0.75, 0.125, 0.75, 0.5938, 0.25, 0.625, 0.25, 0.625, 0.4543, 0.5938, 0.4543, 0.125, 0.5942, 0.3293, 0.5942, 0.3293, 0.6257, 0.125, 0.6257, 0.125, 0.6567, 0.3293, 0.6567, 0.3293, 0.6878, 0.125, 0.6878, 0.125, 0.5314, 0.3293, 0.5314, 0.3293, 0.5628, 0.125, 0.5628, 0.125, 0.6878, 0.3293, 0.6878, 0.3293, 0.7189, 0.125, 0.7189, 0.125, 0.5, 0.3293, 0.5, 0.3293, 0.5314, 0.125, 0.5314, 0.4688, 0.25, 0.5, 0.25, 0.5, 0.4543, 0.4688, 0.4543, 0.5312, 0.25, 0.5625, 0.25, 0.5625, 0.4543, 0.5312, 0.4543, 0.5625, 0.25, 0.5938, 0.25, 0.5938, 0.4543, 0.5625, 0.4543, 0.4062, 0.25, 0.4375, 0.25, 0.4375, 0.4543, 0.4062, 0.4543, 0.375, 0.25, 0.4062, 0.25, 0.4062, 0.4543, 0.375, 0.4543, 0.375, 0.7835, 0.4062, 0.7835, 0.4062, 0.7957, 0.375, 0.7957, 0.4062, 0.7835, 0.4375, 0.7835, 0.4375, 0.7957, 0.4062, 0.7957, 0.5625, 0.7835, 0.5938, 0.7835, 0.5938, 0.7957, 0.5625, 0.7957, 0.5312, 0.7835, 0.5625, 0.7835, 0.5625, 0.7957, 0.5312, 0.7957, 0.4688, 0.7835, 0.5, 0.7835, 0.5, 0.7957, 0.4687, 0.7957, 0.6585, 0.5, 0.6862, 0.4984, 0.6862, 0.5299, 0.6585, 0.5314, 0.6585, 0.6878, 0.6862, 0.6863, 0.6862, 0.7174, 0.6585, 0.7189, 0.6585, 0.5314, 0.6862, 0.5299, 0.6862, 0.5613, 0.6585, 0.5628, 0.6585, 0.6567, 0.6862, 0.6552, 0.6862, 0.6863, 0.6585, 0.6878, 0.6585, 0.5942, 0.6862, 0.5927, 0.6862, 0.6241, 0.6585, 0.6257, 0.5938, 0.7835, 0.625, 0.7835, 0.625, 0.7957, 0.5938, 0.7957, 0.6585, 0.7189, 0.6862, 0.7174, 0.6862, 0.7484, 0.6585, 0.75, 0.5, 0.7835, 0.5312, 0.7835, 0.5312, 0.7957, 0.5, 0.7957, 0.5, 0.25, 0.5312, 0.25, 0.5312, 0.4543, 0.5, 0.4543, 0.5, 0.4543, 0.5312, 0.4543, 0.5312, 0.4665, 0.5, 0.4665, 0.5, 0.75, 0.5312, 0.75, 0.5312, 0.7835, 0.5, 0.7835, 0.5797, 0.5693, 0.5797, 0.6514, 0.4972, 0.6515, 0.4972, 0.5694, 0.4155, 0.5694, 0.4155, 0.6515, 0.3339, 0.6516, 0.3338, 0.5694, 0.7448, 0.5692, 0.7448, 0.6513, 0.6623, 0.6514, 0.6622, 0.5693, 0.3338, 0.5694, 0.3339, 0.6516, 0.2522, 0.6516, 0.2521, 0.5695, 0.2147, 0.7781, 0.2146, 0.6839, 0.2522, 0.6516, 0.2522, 0.7337, 0.5, 0.7957, 0.5312, 0.7957, 0.5312, 1.0, 0.5, 1.0, 0.5, 0.2186, 0.5312, 0.2186, 0.5312, 0.25, 0.5, 0.25, 0.1508, 0.5024, 0.1508, 0.6181, 0.09849, 0.5913, 0.09849, 0.4928, 0.5, 0.4665, 0.5312, 0.4665, 0.5313, 0.5, 0.5, 0.5, 0.78, 0.5893, 0.78, 0.6836, 0.7448, 0.6513, 0.7448, 0.5692, 0.5, 0.09326, 0.5312, 0.09326, 0.5312, 0.1243, 0.5, 0.1243, 0.5, 0.03109, 0.5312, 0.03109, 0.5312, 0.06217, 0.5, 0.06217, 0.5, 0.1558, 0.5312, 0.1558, 0.5312, 0.1872, 0.5, 0.1872, 0.5, 0.0, 0.5312, 0.0, 0.5312, 0.03109, 0.5, 0.03109, 0.8872, 0.4928, 0.8872, 0.5913, 0.8299, 0.6148, 0.8297, 0.5016, 0.5, 0.1872, 0.5312, 0.1872, 0.5312, 0.2186, 0.5, 0.2186, 0.5, 0.06217, 0.5312, 0.06217, 0.5312, 0.09326, 0.5, 0.09326, 0.4972, 0.5694, 0.4972, 0.6515, 0.4155, 0.6515, 0.4155, 0.5694, 0.6585, 0.6257, 0.6862, 0.6241, 0.6862, 0.6552, 0.6585, 0.6567, 0.125, 0.6257, 0.3293, 0.6257, 0.3293, 0.6567, 0.125, 0.6567, 0.3293, 0.6257, 0.3415, 0.6257, 0.3415, 0.6567, 0.3293, 0.6567, 0.625, 0.6257, 0.6585, 0.6257, 0.6585, 0.6567, 0.625, 0.6567, 0.4753, 0.244, 0.4971, 0.4051, 0.4154, 0.4052, 0.3936, 0.244, 0.4973, 0.7336, 0.4973, 0.8157, 0.4156, 0.8157, 0.4156, 0.7336, 0.4972, 0.6515, 0.4973, 0.7336, 0.4156, 0.7336, 0.4155, 0.6515, 0.4971, 0.4872, 0.4972, 0.5694, 0.4155, 0.5694, 0.4154, 0.4873, 0.375, 0.06217, 0.4063, 0.06217, 0.4062, 0.09326, 0.375, 0.09326, 0.4945, 0.1929, 0.4946, 0.2862, 0.4008, 0.2865, 0.4009, 0.1929, 0.4063, 0.06217, 0.4375, 0.06217, 0.4375, 0.09326, 0.4062, 0.09326, 0.4959, 0.8722, 0.4022, 0.8723, 0.4156, 0.8157, 0.4973, 0.8157, 0.5625, 0.06217, 0.5938, 0.06217, 0.5938, 0.09326, 0.5625, 0.09326, 0.5312, 0.06217, 0.5625, 0.06217, 0.5625, 0.09326, 0.5312, 0.09326, 0.4688, 0.06217, 0.5, 0.06217, 0.5, 0.09326, 0.4688, 0.09326, 0.312, 0.2441, 0.3936, 0.244, 0.3936, 0.244, 0.312, 0.2441, 0.6862, 0.6241, 0.8905, 0.6241, 0.8905, 0.6552, 0.6862, 0.6552, 0.3415, 0.6257, 0.375, 0.6257, 0.375, 0.6567, 0.3415, 0.6567, 0.4887, 0.8424, 0.4908, 0.8871, 0.3927, 0.8871, 0.3756, 0.8424, 0.5938, 0.06217, 0.625, 0.06217, 0.625, 0.09326, 0.5938, 0.09326, 0.5, 0.1243, 0.5312, 0.1243, 0.5312, 0.1558, 0.5, 0.1558, 0.6622, 0.5693, 0.6623, 0.6514, 0.5797, 0.6514, 0.5797, 0.5693, 0.6585, 0.5628, 0.6862, 0.5613, 0.6862, 0.5927, 0.6585, 0.5942, 0.125, 0.5628, 0.3293, 0.5628, 0.3293, 0.5942, 0.125, 0.5942, 0.3293, 0.5628, 0.3415, 0.5628, 0.3415, 0.5942, 0.3293, 0.5942, 0.625, 0.5628, 0.6585, 0.5628, 0.6585, 0.5942, 0.625, 0.5942, 0.6404, 0.2439, 0.6621, 0.4051, 0.5796, 0.4051, 0.5579, 0.2439, 0.6623, 0.7335, 0.6624, 0.8156, 0.5798, 0.8156, 0.5798, 0.7335, 0.6623, 0.6514, 0.6623, 0.7335, 0.5798, 0.7335, 0.5797, 0.6514, 0.6622, 0.4872, 0.6622, 0.5693, 0.5797, 0.5693, 0.5797, 0.4872, 0.6835, 0.1929, 0.6855, 0.2868, 0.59, 0.2848, 0.589, 0.1929, 0.375, 0.1243, 0.4062, 0.1243, 0.4062, 0.1558, 0.375, 0.1558, 0.4062, 0.1243, 0.4375, 0.1243, 0.4375, 0.1558, 0.4062, 0.1558, 0.4753, 0.244, 0.5579, 0.2439, 0.5579, 0.2439, 0.4753, 0.244, 0.5625, 0.1243, 0.5938, 0.1243, 0.5938, 0.1558, 0.5625, 0.1558, 0.6854, 0.8721, 0.5907, 0.8722, 0.5798, 0.8156, 0.6624, 0.8156, 0.5312, 0.1243, 0.5625, 0.1243, 0.5625, 0.1558, 0.5312, 0.1558, 0.4688, 0.1243, 0.5, 0.1243, 0.5, 0.1558, 0.4688, 0.1558, 0.5938, 0.1243, 0.625, 0.1243, 0.625, 0.1558, 0.5938, 0.1558, 0.6862, 0.5613, 0.8905, 0.5613, 0.8905, 0.5927, 0.6862, 0.5927, 0.3415, 0.5628, 0.375, 0.5628, 0.375, 0.5942, 0.3415, 0.5942, 0.7166, 0.842, 0.689, 0.8871, 0.5899, 0.8871, 0.6024, 0.8414, 0.4375, 0.1243, 0.4688, 0.1243, 0.4688, 0.1558, 0.4375, 0.1558, 0.6621, 0.4051, 0.6622, 0.4872, 0.5797, 0.4872, 0.5796, 0.4051, 0.4375, 0.06217, 0.4688, 0.06217, 0.4688, 0.09326, 0.4375, 0.09326, 0.4971, 0.4051, 0.4971, 0.4872, 0.4154, 0.4873, 0.4154, 0.4052, 0.4375, 0.7835, 0.4688, 0.7835, 0.4687, 0.7957, 0.4375, 0.7957, 0.4375, 0.25, 0.4688, 0.25, 0.4688, 0.4543, 0.4375, 0.4543, 0.4375, 0.4543, 0.4688, 0.4543, 0.4688, 0.4665, 0.4375, 0.4665, 0.4375, 0.75, 0.4688, 0.75, 0.4688, 0.7835, 0.4375, 0.7835, 0.5796, 0.4051, 0.5797, 0.4872, 0.4971, 0.4872, 0.4971, 0.4051, 0.4154, 0.4052, 0.4154, 0.4873, 0.3338, 0.4873, 0.3337, 0.4052, 0.7447, 0.405, 0.7447, 0.4871, 0.6622, 0.4872, 0.6621, 0.4051, 0.3337, 0.4052, 0.3338, 0.4873, 0.2521, 0.4874, 0.252, 0.4053, 0.4375, 0.7957, 0.4687, 0.7957, 0.4688, 1.0, 0.4375, 1.0, 0.4375, 0.2186, 0.4688, 0.2186, 0.4688, 0.25, 0.4375, 0.25, 0.149, 0.3106, 0.1508, 0.3862, 0.09849, 0.3942, 0.09694, 0.3312, 0.4375, 0.4665, 0.4688, 0.4665, 0.4688, 0.5, 0.4375, 0.5, 0.2146, 0.5897, 0.2145, 0.4954, 0.2521, 0.4874, 0.2521, 0.5695, 0.4375, 0.09326, 0.4688, 0.09326, 0.4688, 0.1243, 0.4375, 0.1243, 0.4375, 0.03109, 0.4688, 0.03109, 0.4688, 0.06217, 0.4375, 0.06217, 0.4375, 0.1558, 0.4688, 0.1558, 0.4688, 0.1872, 0.4375, 0.1872, 0.4375, 0.0, 0.4688, 0.0, 0.4688, 0.03109, 0.4375, 0.03109, 0.7799, 0.4009, 0.7799, 0.4951, 0.7447, 0.4871, 0.7447, 0.405, 0.8857, 0.3312, 0.8872, 0.3942, 0.8299, 0.3884, 0.8286, 0.3106, 0.4375, 0.1872, 0.4688, 0.1872, 0.4688, 0.2186, 0.4375, 0.2186])
me_cube.materials.append(mat_material)
me_cube.materials.append(mat_material_001)
me_cube.use_mirror_vertex_groups = False
me_cube.update()

# ---- objects
ob_cube = bpy.data.objects.new('Cube', me_cube)
ob_light = bpy.data.objects.new('Light', light_light)
ob_camera = bpy.data.objects.new('Camera', cam_camera)

# ---- transforms, parenting, visibility, modifiers, constraints
ob_cube.location = (0.0, 0.0, 0.0)
ob_cube.lock_rotations_4d = False
ob_cube.empty_display_type = 'ARROWS'
ob_cube.lineart.crease_threshold = 0.0
ob_light.location = (4.076, 1.005, 5.904)
ob_light.rotation_euler = (0.6503, 0.05522, 1.866)
ob_light.lock_rotations_4d = False
ob_light.empty_display_type = 'ARROWS'
ob_light.color = (0.0, 0.0, 0.0, 0.0)
ob_light.lineart.crease_threshold = 0.0
ob_camera.location = (7.359, -6.926, 4.958)
ob_camera.rotation_euler = (1.109, 0.0, 0.8149)
ob_camera.lock_rotations_4d = False
ob_camera.empty_display_type = 'ARROWS'
ob_camera.color = (0.0, 0.0, 0.0, 0.0)
ob_camera.display_type = 'WIRE'
ob_camera.lineart.crease_threshold = 0.0

# ---- collection membership
col_collection.objects.link(ob_cube)
col_collection.objects.link(ob_light)
col_collection.objects.link(ob_camera)

# ---- scene / render settings (as saved in the file)
scene.camera = ob_camera
scene.frame_start = 1; scene.frame_end = 250; scene.frame_set(1)
scene.render.engine = 'BLENDER_EEVEE_NEXT'
scene.render.bake_bias = 0.0
scene.render.bake_samples = 0
scene.cycles.sampling_pattern = 'TABULATED_SOBOL'
scene.eevee.use_volume_custom_range = False
bpy.context.view_layer.update()
